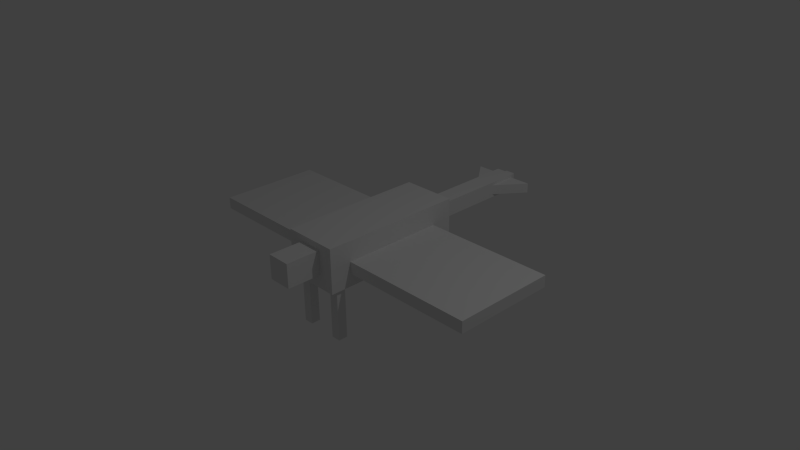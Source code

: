 # Source: dragon.blend  (saved by Blender 2.74.0; exported with 4.5.12 LTS)
import bpy
from mathutils import Matrix  # noqa: F401  (used for matrix-valued properties, if any)

bpy.ops.wm.read_factory_settings(use_empty=True)
scene = bpy.context.scene
scene.name = 'Scene'

# ---- collections
col_collection_1 = bpy.data.collections.new('Collection 1'); scene.collection.children.link(col_collection_1)

# ---- world
world_world = bpy.data.worlds.new('World'); scene.world = world_world
world_world.color = (0.05088, 0.05088, 0.05088)
world_world.use_sun_shadow = False
world_world.sun_shadow_jitter_overblur = 0.0
world_world.cycles.sampling_method = 'MANUAL'
world_world.cycles.sample_map_resolution = 256

# ---- cameras
cam_camera = bpy.data.cameras.new('Camera')
cam_camera.clip_end = 100.0
cam_camera.lens = 35.0
cam_camera.sensor_width = 32.0
cam_camera.sensor_height = 18.0
cam_camera.ortho_scale = 7.314
cam_camera.dof.focus_distance = 0.0
cam_camera.dof.aperture_fstop = 128.0

# ---- lights
light_lamp = bpy.data.lights.new('Lamp', 'POINT')
light_lamp.transmission_factor = 0.0
light_lamp.cutoff_distance = 30.0
light_lamp.energy = 100.0
light_lamp.shadow_buffer_clip_start = 1.001
light_lamp.shadow_soft_size = 0.1
light_lamp.shadow_maximum_resolution = 0.006
light_lamp.use_absolute_resolution = True
light_lamp.cycles.use_multiple_importance_sampling = False

# ---- meshes
me_cube = bpy.data.meshes.new('Cube')
me_cube.from_pydata([(-0.3786, -1.0, -0.03056), (-0.3786, -1.0, 0.5833), (-0.3786, 1.0, -0.03056), (-0.3786, 1.0, 0.5833), (0.3786, -1.0, -0.03056), (0.3786, -1.0, 0.5833), (0.3786, 1.0, -0.03056), (0.3786, 1.0, 0.5833), (-0.1657, -1.471, 0.1568), (-0.1657, -1.471, 0.4882), (-0.1657, -0.9577, 0.1568), (-0.1657, -0.9577, 0.4882), (0.1657, -1.471, 0.1568), (0.1657, -1.471, 0.4882), (0.1657, -0.9577, 0.1568), (0.1657, -0.9577, 0.4882), (0.3555, -0.7021, 0.1453), (0.3555, -0.7021, 0.3064), (0.3555, 0.7021, 0.1453), (0.3555, 0.7021, 0.3064), (2.202, -0.7021, 0.1453), (2.202, -0.7021, 0.3064), (2.202, 0.7021, 0.1453), (2.202, 0.7021, 0.3064), (-2.202, -0.7021, 0.1453), (-2.202, -0.7021, 0.3064), (-2.202, 0.7021, 0.1453), (-2.202, 0.7021, 0.3064), (-0.3555, -0.7021, 0.1453), (-0.3555, -0.7021, 0.3064), (-0.3555, 0.7021, 0.1453), (-0.3555, 0.7021, 0.3064), (0.2065, -0.7668, 0.07428), (0.2065, -0.7668, -0.7487), (0.2065, -0.8944, 0.07428), (0.2065, -0.8944, -0.7487), (0.3341, -0.8944, -0.7487), (0.3341, -0.8944, 0.07428), (0.3341, -0.7668, -0.7487), (0.3341, -0.7668, 0.07428), (0.1746, 0.8346, 0.07428), (0.1746, 0.8346, -0.7487), (0.1746, 0.6433, 0.07428), (0.1746, 0.6433, -0.7487), (0.366, 0.6433, -0.7487), (0.366, 0.6433, 0.07428), (0.366, 0.8346, -0.7487), (0.366, 0.8346, 0.07428), (-0.366, 0.8346, 0.07428), (-0.366, 0.8346, -0.7487), (-0.366, 0.6433, 0.07428), (-0.366, 0.6433, -0.7487), (-0.1746, 0.6433, -0.7487), (-0.1746, 0.6433, 0.07428), (-0.1746, 0.8346, -0.7487), (-0.1746, 0.8346, 0.07428), (-0.3341, -0.7668, 0.07428), (-0.3341, -0.7668, -0.7487), (-0.3341, -0.8944, 0.07428), (-0.3341, -0.8944, -0.7487), (-0.2065, -0.8944, -0.7487), (-0.2065, -0.8944, 0.07428), (-0.2065, -0.7668, -0.7487), (-0.2065, -0.7668, 0.07428), (-0.1381, 0.8758, 0.1644), (-0.1381, 0.8758, 0.3883), (-0.1381, 2.564, 0.1644), (-0.1381, 2.564, 0.3883), (0.1381, 0.8758, 0.1644), (0.1381, 0.8758, 0.3883), (0.1381, 2.564, 0.1644), (0.1381, 2.564, 0.3883), (-0.06851, 2.54, 0.2078), (-0.06851, 2.54, 0.3449), (-0.06851, 2.677, 0.2078), (-0.06851, 2.677, 0.3449), (0.06851, 2.54, 0.2078), (0.06851, 2.54, 0.3449), (0.06851, 2.677, 0.2078), (0.06851, 2.677, 0.3449), (0.0346, 2.11, 0.2078), (0.0346, 2.11, 0.3449), (0.0346, 2.53, 0.2078), (0.0346, 2.53, 0.3449), (0.1223, 2.11, 0.2078), (0.1223, 2.11, 0.3449), (0.4466, 2.53, 0.2078), (0.4466, 2.53, 0.3449), (-0.0346, 2.11, 0.2078), (-0.0346, 2.11, 0.3449), (-0.0346, 2.53, 0.2078), (-0.0346, 2.53, 0.3449), (-0.1223, 2.11, 0.2078), (-0.1223, 2.11, 0.3449), (-0.4466, 2.53, 0.2078), (-0.4466, 2.53, 0.3449)], [], [(1, 3, 2, 0), (3, 7, 6, 2), (7, 5, 4, 6), (5, 1, 0, 4), (0, 2, 6, 4), (5, 7, 3, 1), (9, 11, 10, 8), (11, 15, 14, 10), (15, 13, 12, 14), (13, 9, 8, 12), (8, 10, 14, 12), (13, 15, 11, 9), (17, 19, 18, 16), (19, 23, 22, 18), (23, 21, 20, 22), (21, 17, 16, 20), (16, 18, 22, 20), (21, 23, 19, 17), (25, 27, 26, 24), (27, 31, 30, 26), (31, 29, 28, 30), (29, 25, 24, 28), (24, 26, 30, 28), (29, 31, 27, 25), (34, 32, 33, 35), (32, 39, 38, 33), (39, 37, 36, 38), (37, 34, 35, 36), (35, 33, 38, 36), (37, 39, 32, 34), (42, 40, 41, 43), (40, 47, 46, 41), (47, 45, 44, 46), (45, 42, 43, 44), (43, 41, 46, 44), (45, 47, 40, 42), (50, 48, 49, 51), (48, 55, 54, 49), (55, 53, 52, 54), (53, 50, 51, 52), (51, 49, 54, 52), (53, 55, 48, 50), (58, 56, 57, 59), (56, 63, 62, 57), (63, 61, 60, 62), (61, 58, 59, 60), (59, 57, 62, 60), (61, 63, 56, 58), (65, 67, 66, 64), (67, 71, 70, 66), (71, 69, 68, 70), (69, 65, 64, 68), (64, 66, 70, 68), (69, 71, 67, 65), (73, 75, 74, 72), (75, 79, 78, 74), (79, 77, 76, 78), (77, 73, 72, 76), (72, 74, 78, 76), (77, 79, 75, 73), (81, 83, 82, 80), (83, 87, 86, 82), (87, 85, 84, 86), (85, 81, 80, 84), (80, 82, 86, 84), (85, 87, 83, 81), (89, 88, 90, 91), (91, 90, 94, 95), (95, 94, 92, 93), (93, 92, 88, 89), (88, 92, 94, 90), (93, 89, 91, 95)])
me_cube.use_remesh_preserve_volume = False
me_cube.use_remesh_preserve_attributes = False
me_cube.use_mirror_vertex_groups = False
me_cube.update()

# ---- objects
ob_dragonmesh = bpy.data.objects.new('DragonMesh', me_cube)
ob_lamp = bpy.data.objects.new('Lamp', light_lamp)
ob_camera = bpy.data.objects.new('Camera', cam_camera)

# ---- transforms, parenting, visibility, modifiers, constraints
ob_dragonmesh.location = (0.0, 0.0, 0.0)
ob_dragonmesh.lineart.crease_threshold = 0.0
ob_lamp.location = (4.076, 1.005, 5.904)
ob_lamp.rotation_euler = (0.6503, 0.05522, 1.866)
ob_lamp.lock_rotations_4d = False
ob_lamp.empty_display_type = 'ARROWS'
ob_lamp.color = (0.0, 0.0, 0.0, 0.0)
ob_lamp.lineart.crease_threshold = 0.0
ob_camera.location = (7.481, -6.508, 5.344)
ob_camera.rotation_euler = (1.109, 0.01082, 0.8149)
ob_camera.lock_rotations_4d = False
ob_camera.empty_display_type = 'ARROWS'
ob_camera.color = (0.0, 0.0, 0.0, 0.0)
ob_camera.display_type = 'WIRE'
ob_camera.lineart.crease_threshold = 0.0

# ---- collection membership
col_collection_1.objects.link(ob_dragonmesh)
col_collection_1.objects.link(ob_lamp)
col_collection_1.objects.link(ob_camera)

# ---- scene / render settings (as saved in the file)
scene.camera = ob_camera
scene.frame_start = 1; scene.frame_end = 250; scene.frame_set(0)
scene.render.engine = 'BLENDER_EEVEE_NEXT'
scene.render.resolution_percentage = 50
scene.render.dither_intensity = 0.0
scene.cycles.use_denoising = False
scene.cycles.samples = 10
scene.cycles.sampling_pattern = 'TABULATED_SOBOL'
scene.cycles.light_sampling_threshold = 0.0
scene.cycles.use_adaptive_sampling = False
scene.cycles.use_light_tree = False
scene.cycles.blur_glossy = 0.0
scene.cycles.pixel_filter_type = 'GAUSSIAN'
scene.cycles.sample_clamp_indirect = 0.0
scene.view_settings.view_transform = 'Standard'
bpy.context.view_layer.update()
